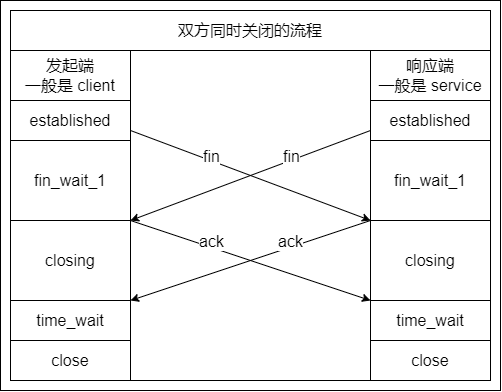

The diagram above was exported from draw.io. Its source (the exported page's mxGraphModel, read from the mxfile embedded in the PNG):
<mxGraphModel dx="2056" dy="4592" grid="1" gridSize="10" guides="0" tooltips="1" connect="1" arrows="0" fold="1" page="0" pageScale="1" pageWidth="827" pageHeight="1169" math="0" shadow="0">
  <root>
    <mxCell id="0" />
    <mxCell id="1" parent="0" />
    <mxCell id="2" value="" style="group" vertex="1" connectable="0" parent="1">
      <mxGeometry x="3710" y="-110" width="500" height="390" as="geometry" />
    </mxCell>
    <mxCell id="3" value="" style="rounded=0;whiteSpace=wrap;html=1;labelBackgroundColor=none;fillColor=none;" vertex="1" parent="2">
      <mxGeometry x="10" y="10" width="480" height="370" as="geometry" />
    </mxCell>
    <mxCell id="4" value="established" style="rounded=0;whiteSpace=wrap;html=1;fontSize=16;strokeColor=default;fontStyle=0;container=0;" vertex="1" parent="2">
      <mxGeometry x="10" y="100" width="120" height="40" as="geometry" />
    </mxCell>
    <mxCell id="5" value="fin_wait_1" style="rounded=0;whiteSpace=wrap;html=1;fontSize=16;strokeColor=default;fontStyle=0;container=0;" vertex="1" parent="2">
      <mxGeometry x="10" y="140" width="120" height="80" as="geometry" />
    </mxCell>
    <mxCell id="6" value="closing" style="rounded=0;whiteSpace=wrap;html=1;fontSize=16;strokeColor=default;fontStyle=0;container=0;" vertex="1" parent="2">
      <mxGeometry x="10" y="220" width="120" height="80" as="geometry" />
    </mxCell>
    <mxCell id="7" value="双方同时关闭的流程" style="rounded=0;whiteSpace=wrap;html=1;fontSize=16;strokeColor=default;fontStyle=0;container=0;" vertex="1" parent="2">
      <mxGeometry x="10" y="10" width="480" height="40" as="geometry" />
    </mxCell>
    <mxCell id="8" value="time_wait" style="rounded=0;whiteSpace=wrap;html=1;fontSize=16;strokeColor=default;fontStyle=0;container=0;" vertex="1" parent="2">
      <mxGeometry x="10" y="300" width="120" height="40" as="geometry" />
    </mxCell>
    <mxCell id="9" value="close" style="rounded=0;whiteSpace=wrap;html=1;fontSize=16;strokeColor=default;fontStyle=0;container=0;" vertex="1" parent="2">
      <mxGeometry x="10" y="340" width="120" height="40" as="geometry" />
    </mxCell>
    <mxCell id="10" value="established" style="rounded=0;whiteSpace=wrap;html=1;fontSize=16;strokeColor=default;fontStyle=0;container=0;" vertex="1" parent="2">
      <mxGeometry x="370" y="100" width="120" height="40" as="geometry" />
    </mxCell>
    <mxCell id="11" value="" style="endArrow=classic;html=1;rounded=0;fontSize=16;exitX=1;exitY=1;exitDx=0;exitDy=0;entryX=0;entryY=1;entryDx=0;entryDy=0;" edge="1" parent="2" target="20">
      <mxGeometry width="50" height="50" relative="1" as="geometry">
        <mxPoint x="129.9999999999991" y="130" as="sourcePoint" />
        <mxPoint x="270" y="150" as="targetPoint" />
      </mxGeometry>
    </mxCell>
    <mxCell id="12" value="fin" style="edgeLabel;html=1;align=center;verticalAlign=middle;resizable=0;points=[];fontSize=16;container=0;" vertex="1" connectable="0" parent="11">
      <mxGeometry relative="1" as="geometry">
        <mxPoint x="-40" y="-20" as="offset" />
      </mxGeometry>
    </mxCell>
    <mxCell id="13" value="" style="endArrow=classic;html=1;rounded=0;fontSize=16;exitX=0;exitY=1;exitDx=0;exitDy=0;entryX=1;entryY=1;entryDx=0;entryDy=0;" edge="1" parent="2" target="5">
      <mxGeometry width="50" height="50" relative="1" as="geometry">
        <mxPoint x="369.9999999999991" y="130" as="sourcePoint" />
        <mxPoint x="690.1599999999999" y="170.20000000000005" as="targetPoint" />
      </mxGeometry>
    </mxCell>
    <mxCell id="14" value="fin" style="edgeLabel;html=1;align=center;verticalAlign=middle;resizable=0;points=[];fontSize=16;container=0;" vertex="1" connectable="0" parent="13">
      <mxGeometry relative="1" as="geometry">
        <mxPoint x="40" y="-20" as="offset" />
      </mxGeometry>
    </mxCell>
    <mxCell id="15" value="" style="endArrow=classic;html=1;rounded=0;fontSize=16;entryX=1;entryY=0;entryDx=0;entryDy=0;exitX=0;exitY=0;exitDx=0;exitDy=0;" edge="1" parent="2" source="21" target="8">
      <mxGeometry width="50" height="50" relative="1" as="geometry">
        <mxPoint x="290" y="220" as="sourcePoint" />
        <mxPoint x="160" y="260" as="targetPoint" />
      </mxGeometry>
    </mxCell>
    <mxCell id="16" value="ack" style="edgeLabel;html=1;align=center;verticalAlign=middle;resizable=0;points=[];fontSize=16;container=0;" vertex="1" connectable="0" parent="15">
      <mxGeometry relative="1" as="geometry">
        <mxPoint x="40" y="-20" as="offset" />
      </mxGeometry>
    </mxCell>
    <mxCell id="17" value="close" style="rounded=0;whiteSpace=wrap;html=1;fontSize=16;strokeColor=default;fontStyle=0;container=0;" vertex="1" parent="2">
      <mxGeometry x="370" y="340" width="120" height="40" as="geometry" />
    </mxCell>
    <mxCell id="18" value="" style="endArrow=classic;html=1;rounded=0;fontSize=16;exitX=1;exitY=0;exitDx=0;exitDy=0;entryX=0;entryY=0;entryDx=0;entryDy=0;" edge="1" parent="2" source="6" target="22">
      <mxGeometry width="50" height="50" relative="1" as="geometry">
        <mxPoint x="530" y="200.00000000000023" as="sourcePoint" />
        <mxPoint x="290" y="300" as="targetPoint" />
      </mxGeometry>
    </mxCell>
    <mxCell id="19" value="ack" style="edgeLabel;html=1;align=center;verticalAlign=middle;resizable=0;points=[];fontSize=16;container=0;" vertex="1" connectable="0" parent="18">
      <mxGeometry relative="1" as="geometry">
        <mxPoint x="-40" y="-20" as="offset" />
      </mxGeometry>
    </mxCell>
    <mxCell id="20" value="fin_wait_1" style="rounded=0;whiteSpace=wrap;html=1;fontSize=16;strokeColor=default;fontStyle=0;container=0;" vertex="1" parent="2">
      <mxGeometry x="370" y="140" width="120" height="80" as="geometry" />
    </mxCell>
    <mxCell id="21" value="closing" style="rounded=0;whiteSpace=wrap;html=1;fontSize=16;strokeColor=default;fontStyle=0;container=0;" vertex="1" parent="2">
      <mxGeometry x="370" y="220" width="120" height="80" as="geometry" />
    </mxCell>
    <mxCell id="22" value="time_wait" style="rounded=0;whiteSpace=wrap;html=1;fontSize=16;strokeColor=default;fontStyle=0;container=0;" vertex="1" parent="2">
      <mxGeometry x="370" y="300" width="120" height="40" as="geometry" />
    </mxCell>
    <mxCell id="23" value="发起端&lt;br&gt;一般是 client" style="rounded=0;whiteSpace=wrap;html=1;fontSize=16;container=0;" vertex="1" parent="2">
      <mxGeometry x="10" y="50" width="120" height="50" as="geometry" />
    </mxCell>
    <mxCell id="24" value="响应端&lt;br&gt;一般是 service" style="rounded=0;whiteSpace=wrap;html=1;fontSize=16;container=0;" vertex="1" parent="2">
      <mxGeometry x="370" y="50" width="120" height="50" as="geometry" />
    </mxCell>
    <mxCell id="25" value="" style="rounded=0;whiteSpace=wrap;html=1;labelBackgroundColor=none;fillColor=none;" vertex="1" parent="2">
      <mxGeometry width="500" height="390" as="geometry" />
    </mxCell>
  </root>
</mxGraphModel>